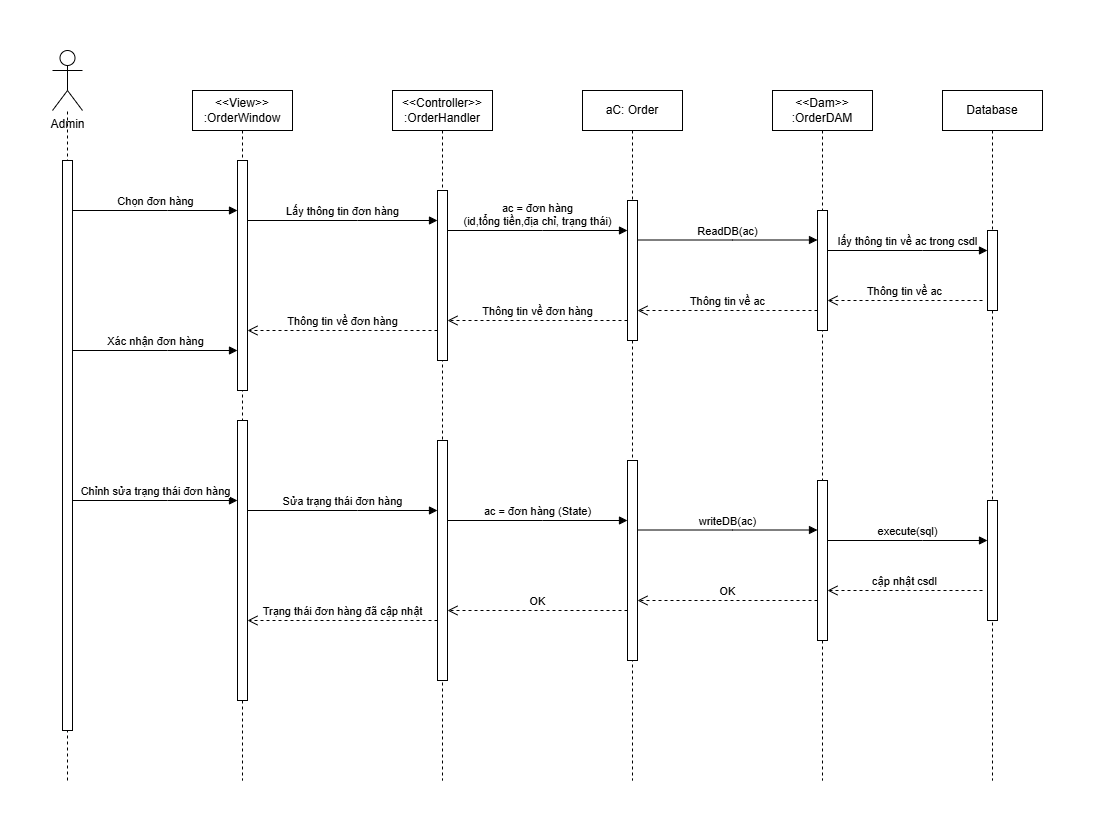

The diagram above was exported from draw.io. Its source (the exported page's mxGraphModel, read from the mxfile embedded in the PNG):
<mxGraphModel dx="1426" dy="783" grid="1" gridSize="10" guides="1" tooltips="1" connect="1" arrows="1" fold="1" page="1" pageScale="1" pageWidth="850" pageHeight="1100" math="0" shadow="0">
  <root>
    <mxCell id="0" />
    <mxCell id="1" parent="0" />
    <mxCell id="aM9ryv3xv72pqoxQDRHE-1" value="&amp;lt;&amp;lt;View&amp;gt;&amp;gt;&lt;div&gt;:OrderWindow&lt;/div&gt;" style="shape=umlLifeline;perimeter=lifelinePerimeter;whiteSpace=wrap;html=1;container=0;dropTarget=0;collapsible=0;recursiveResize=0;outlineConnect=0;portConstraint=eastwest;newEdgeStyle={&quot;edgeStyle&quot;:&quot;elbowEdgeStyle&quot;,&quot;elbow&quot;:&quot;vertical&quot;,&quot;curved&quot;:0,&quot;rounded&quot;:0};" parent="1" vertex="1">
      <mxGeometry x="250" y="190" width="100" height="690" as="geometry" />
    </mxCell>
    <mxCell id="aM9ryv3xv72pqoxQDRHE-2" value="" style="html=1;points=[];perimeter=orthogonalPerimeter;outlineConnect=0;targetShapes=umlLifeline;portConstraint=eastwest;newEdgeStyle={&quot;edgeStyle&quot;:&quot;elbowEdgeStyle&quot;,&quot;elbow&quot;:&quot;vertical&quot;,&quot;curved&quot;:0,&quot;rounded&quot;:0};" parent="aM9ryv3xv72pqoxQDRHE-1" vertex="1">
      <mxGeometry x="45" y="70" width="10" height="230" as="geometry" />
    </mxCell>
    <mxCell id="aM9ryv3xv72pqoxQDRHE-5" value="&amp;lt;&amp;lt;Controller&amp;gt;&amp;gt;&lt;div&gt;:OrderHandler&lt;/div&gt;" style="shape=umlLifeline;perimeter=lifelinePerimeter;whiteSpace=wrap;html=1;container=0;dropTarget=0;collapsible=0;recursiveResize=0;outlineConnect=0;portConstraint=eastwest;newEdgeStyle={&quot;edgeStyle&quot;:&quot;elbowEdgeStyle&quot;,&quot;elbow&quot;:&quot;vertical&quot;,&quot;curved&quot;:0,&quot;rounded&quot;:0};" parent="1" vertex="1">
      <mxGeometry x="450" y="190" width="100" height="690" as="geometry" />
    </mxCell>
    <mxCell id="aM9ryv3xv72pqoxQDRHE-6" value="" style="html=1;points=[];perimeter=orthogonalPerimeter;outlineConnect=0;targetShapes=umlLifeline;portConstraint=eastwest;newEdgeStyle={&quot;edgeStyle&quot;:&quot;elbowEdgeStyle&quot;,&quot;elbow&quot;:&quot;vertical&quot;,&quot;curved&quot;:0,&quot;rounded&quot;:0};" parent="aM9ryv3xv72pqoxQDRHE-5" vertex="1">
      <mxGeometry x="45" y="100" width="10" height="170" as="geometry" />
    </mxCell>
    <mxCell id="aM9ryv3xv72pqoxQDRHE-7" value="Lấy thông tin đơn hàng" style="html=1;verticalAlign=bottom;endArrow=block;edgeStyle=elbowEdgeStyle;elbow=vertical;curved=0;rounded=0;" parent="1" source="aM9ryv3xv72pqoxQDRHE-2" target="aM9ryv3xv72pqoxQDRHE-6" edge="1">
      <mxGeometry relative="1" as="geometry">
        <mxPoint x="310" y="320" as="sourcePoint" />
        <Array as="points">
          <mxPoint x="415" y="320" />
        </Array>
        <mxPoint x="490" y="320" as="targetPoint" />
        <mxPoint as="offset" />
      </mxGeometry>
    </mxCell>
    <mxCell id="aM9ryv3xv72pqoxQDRHE-8" value="Thông tin về đơn hàng" style="html=1;verticalAlign=bottom;endArrow=open;dashed=1;endSize=8;edgeStyle=elbowEdgeStyle;elbow=vertical;curved=0;rounded=0;" parent="1" source="aM9ryv3xv72pqoxQDRHE-6" target="aM9ryv3xv72pqoxQDRHE-2" edge="1">
      <mxGeometry relative="1" as="geometry">
        <mxPoint x="310" y="430" as="targetPoint" />
        <Array as="points">
          <mxPoint x="425" y="430" />
        </Array>
        <mxPoint x="470" y="430" as="sourcePoint" />
      </mxGeometry>
    </mxCell>
    <mxCell id="xA2Wl5JB03KacFfY15XN-1" value="aC: Order" style="shape=umlLifeline;perimeter=lifelinePerimeter;whiteSpace=wrap;html=1;container=0;dropTarget=0;collapsible=0;recursiveResize=0;outlineConnect=0;portConstraint=eastwest;newEdgeStyle={&quot;edgeStyle&quot;:&quot;elbowEdgeStyle&quot;,&quot;elbow&quot;:&quot;vertical&quot;,&quot;curved&quot;:0,&quot;rounded&quot;:0};" vertex="1" parent="1">
      <mxGeometry x="640" y="190" width="100" height="690" as="geometry" />
    </mxCell>
    <mxCell id="xA2Wl5JB03KacFfY15XN-2" value="" style="html=1;points=[];perimeter=orthogonalPerimeter;outlineConnect=0;targetShapes=umlLifeline;portConstraint=eastwest;newEdgeStyle={&quot;edgeStyle&quot;:&quot;elbowEdgeStyle&quot;,&quot;elbow&quot;:&quot;vertical&quot;,&quot;curved&quot;:0,&quot;rounded&quot;:0};" vertex="1" parent="xA2Wl5JB03KacFfY15XN-1">
      <mxGeometry x="45" y="110" width="10" height="140" as="geometry" />
    </mxCell>
    <mxCell id="xA2Wl5JB03KacFfY15XN-3" value="&amp;lt;&amp;lt;Dam&amp;gt;&amp;gt;&lt;div&gt;:OrderDAM&lt;/div&gt;" style="shape=umlLifeline;perimeter=lifelinePerimeter;whiteSpace=wrap;html=1;container=0;dropTarget=0;collapsible=0;recursiveResize=0;outlineConnect=0;portConstraint=eastwest;newEdgeStyle={&quot;edgeStyle&quot;:&quot;elbowEdgeStyle&quot;,&quot;elbow&quot;:&quot;vertical&quot;,&quot;curved&quot;:0,&quot;rounded&quot;:0};" vertex="1" parent="1">
      <mxGeometry x="830" y="190" width="100" height="690" as="geometry" />
    </mxCell>
    <mxCell id="xA2Wl5JB03KacFfY15XN-4" value="" style="html=1;points=[];perimeter=orthogonalPerimeter;outlineConnect=0;targetShapes=umlLifeline;portConstraint=eastwest;newEdgeStyle={&quot;edgeStyle&quot;:&quot;elbowEdgeStyle&quot;,&quot;elbow&quot;:&quot;vertical&quot;,&quot;curved&quot;:0,&quot;rounded&quot;:0};" vertex="1" parent="xA2Wl5JB03KacFfY15XN-3">
      <mxGeometry x="45" y="120" width="10" height="120" as="geometry" />
    </mxCell>
    <mxCell id="xA2Wl5JB03KacFfY15XN-5" value="Database" style="shape=umlLifeline;perimeter=lifelinePerimeter;whiteSpace=wrap;html=1;container=0;dropTarget=0;collapsible=0;recursiveResize=0;outlineConnect=0;portConstraint=eastwest;newEdgeStyle={&quot;edgeStyle&quot;:&quot;elbowEdgeStyle&quot;,&quot;elbow&quot;:&quot;vertical&quot;,&quot;curved&quot;:0,&quot;rounded&quot;:0};" vertex="1" parent="1">
      <mxGeometry x="1000" y="190" width="100" height="690" as="geometry" />
    </mxCell>
    <mxCell id="xA2Wl5JB03KacFfY15XN-6" value="" style="html=1;points=[];perimeter=orthogonalPerimeter;outlineConnect=0;targetShapes=umlLifeline;portConstraint=eastwest;newEdgeStyle={&quot;edgeStyle&quot;:&quot;elbowEdgeStyle&quot;,&quot;elbow&quot;:&quot;vertical&quot;,&quot;curved&quot;:0,&quot;rounded&quot;:0};" vertex="1" parent="xA2Wl5JB03KacFfY15XN-5">
      <mxGeometry x="45" y="140" width="10" height="80" as="geometry" />
    </mxCell>
    <mxCell id="xA2Wl5JB03KacFfY15XN-7" value="ac = đơn hàng&lt;div&gt;(id,tổng tiền,địa chỉ, trạng thái)&lt;/div&gt;" style="html=1;verticalAlign=bottom;endArrow=block;edgeStyle=elbowEdgeStyle;elbow=vertical;curved=0;rounded=0;" edge="1" parent="1" source="aM9ryv3xv72pqoxQDRHE-6" target="xA2Wl5JB03KacFfY15XN-2">
      <mxGeometry relative="1" as="geometry">
        <mxPoint x="510" y="330" as="sourcePoint" />
        <Array as="points">
          <mxPoint x="600" y="330" />
        </Array>
        <mxPoint x="650" y="330" as="targetPoint" />
        <mxPoint as="offset" />
      </mxGeometry>
    </mxCell>
    <mxCell id="xA2Wl5JB03KacFfY15XN-8" value="ReadDB(ac)" style="html=1;verticalAlign=bottom;endArrow=block;edgeStyle=elbowEdgeStyle;elbow=vertical;curved=0;rounded=0;" edge="1" parent="1" source="xA2Wl5JB03KacFfY15XN-2" target="xA2Wl5JB03KacFfY15XN-4">
      <mxGeometry relative="1" as="geometry">
        <mxPoint x="700" y="339.5" as="sourcePoint" />
        <Array as="points">
          <mxPoint x="790" y="339.5" />
        </Array>
        <mxPoint x="890" y="340" as="targetPoint" />
        <mxPoint as="offset" />
      </mxGeometry>
    </mxCell>
    <mxCell id="xA2Wl5JB03KacFfY15XN-9" value="lấy thông tin về ac trong csdl" style="html=1;verticalAlign=bottom;endArrow=block;edgeStyle=elbowEdgeStyle;elbow=vertical;curved=0;rounded=0;" edge="1" parent="1" source="xA2Wl5JB03KacFfY15XN-4" target="xA2Wl5JB03KacFfY15XN-6">
      <mxGeometry relative="1" as="geometry">
        <mxPoint x="890" y="350" as="sourcePoint" />
        <Array as="points">
          <mxPoint x="980" y="350" />
        </Array>
        <mxPoint x="1020" y="350" as="targetPoint" />
        <mxPoint as="offset" />
      </mxGeometry>
    </mxCell>
    <mxCell id="xA2Wl5JB03KacFfY15XN-14" value="Admin" style="shape=umlActor;verticalLabelPosition=bottom;verticalAlign=top;html=1;outlineConnect=0;" vertex="1" parent="1">
      <mxGeometry x="110" y="150" width="30" height="60" as="geometry" />
    </mxCell>
    <mxCell id="xA2Wl5JB03KacFfY15XN-16" value="" style="endArrow=none;dashed=1;html=1;rounded=0;" edge="1" parent="1" target="xA2Wl5JB03KacFfY15XN-14">
      <mxGeometry width="50" height="50" relative="1" as="geometry">
        <mxPoint x="125" y="880" as="sourcePoint" />
        <mxPoint x="470" y="470" as="targetPoint" />
      </mxGeometry>
    </mxCell>
    <mxCell id="xA2Wl5JB03KacFfY15XN-11" value="" style="html=1;points=[];perimeter=orthogonalPerimeter;outlineConnect=0;targetShapes=umlLifeline;portConstraint=eastwest;newEdgeStyle={&quot;edgeStyle&quot;:&quot;elbowEdgeStyle&quot;,&quot;elbow&quot;:&quot;vertical&quot;,&quot;curved&quot;:0,&quot;rounded&quot;:0};" vertex="1" parent="1">
      <mxGeometry x="120" y="260" width="10" height="570" as="geometry" />
    </mxCell>
    <mxCell id="xA2Wl5JB03KacFfY15XN-63" value="Chọn đơn hàng" style="html=1;verticalAlign=bottom;endArrow=block;edgeStyle=elbowEdgeStyle;elbow=vertical;curved=0;rounded=0;" edge="1" parent="1" target="aM9ryv3xv72pqoxQDRHE-2">
      <mxGeometry relative="1" as="geometry">
        <mxPoint x="130" y="310" as="sourcePoint" />
        <Array as="points">
          <mxPoint x="225" y="310" />
        </Array>
        <mxPoint x="270" y="310" as="targetPoint" />
        <mxPoint as="offset" />
      </mxGeometry>
    </mxCell>
    <mxCell id="xA2Wl5JB03KacFfY15XN-64" value="Thông tin về ac" style="html=1;verticalAlign=bottom;endArrow=open;dashed=1;endSize=8;edgeStyle=elbowEdgeStyle;elbow=vertical;curved=0;rounded=0;" edge="1" parent="1" target="xA2Wl5JB03KacFfY15XN-4">
      <mxGeometry relative="1" as="geometry">
        <mxPoint x="900" y="400" as="targetPoint" />
        <Array as="points">
          <mxPoint x="965" y="400" />
        </Array>
        <mxPoint x="1040" y="400" as="sourcePoint" />
      </mxGeometry>
    </mxCell>
    <mxCell id="xA2Wl5JB03KacFfY15XN-65" value="Thông tin về ac" style="html=1;verticalAlign=bottom;endArrow=open;dashed=1;endSize=8;edgeStyle=elbowEdgeStyle;elbow=vertical;curved=0;rounded=0;" edge="1" parent="1" source="xA2Wl5JB03KacFfY15XN-4" target="xA2Wl5JB03KacFfY15XN-2">
      <mxGeometry relative="1" as="geometry">
        <mxPoint x="710" y="410" as="targetPoint" />
        <Array as="points">
          <mxPoint x="805" y="410" />
        </Array>
        <mxPoint x="870" y="410" as="sourcePoint" />
      </mxGeometry>
    </mxCell>
    <mxCell id="xA2Wl5JB03KacFfY15XN-66" value="Thông tin về đơn hàng" style="html=1;verticalAlign=bottom;endArrow=open;dashed=1;endSize=8;edgeStyle=elbowEdgeStyle;elbow=vertical;curved=0;rounded=0;" edge="1" parent="1" source="xA2Wl5JB03KacFfY15XN-2" target="aM9ryv3xv72pqoxQDRHE-6">
      <mxGeometry relative="1" as="geometry">
        <mxPoint x="540" y="420" as="targetPoint" />
        <Array as="points">
          <mxPoint x="610" y="420" />
        </Array>
        <mxPoint x="680" y="420" as="sourcePoint" />
      </mxGeometry>
    </mxCell>
    <mxCell id="xA2Wl5JB03KacFfY15XN-82" value="Sửa trạng thái đơn hàng" style="html=1;verticalAlign=bottom;endArrow=block;edgeStyle=elbowEdgeStyle;elbow=horizontal;curved=0;rounded=0;" edge="1" parent="1">
      <mxGeometry relative="1" as="geometry">
        <mxPoint x="305" y="610" as="sourcePoint" />
        <Array as="points">
          <mxPoint x="415" y="610" />
        </Array>
        <mxPoint x="495" y="610" as="targetPoint" />
        <mxPoint as="offset" />
      </mxGeometry>
    </mxCell>
    <mxCell id="xA2Wl5JB03KacFfY15XN-83" value="Trạng thái đơn hàng đã cập nhật" style="html=1;verticalAlign=bottom;endArrow=open;dashed=1;endSize=8;edgeStyle=elbowEdgeStyle;elbow=vertical;curved=0;rounded=0;" edge="1" parent="1">
      <mxGeometry relative="1" as="geometry">
        <mxPoint x="305" y="720" as="targetPoint" />
        <Array as="points">
          <mxPoint x="425" y="720" />
        </Array>
        <mxPoint x="495" y="720" as="sourcePoint" />
      </mxGeometry>
    </mxCell>
    <mxCell id="xA2Wl5JB03KacFfY15XN-84" value="" style="html=1;points=[];perimeter=orthogonalPerimeter;outlineConnect=0;targetShapes=umlLifeline;portConstraint=eastwest;newEdgeStyle={&quot;edgeStyle&quot;:&quot;elbowEdgeStyle&quot;,&quot;elbow&quot;:&quot;vertical&quot;,&quot;curved&quot;:0,&quot;rounded&quot;:0};" vertex="1" parent="1">
      <mxGeometry x="685" y="560" width="10" height="200" as="geometry" />
    </mxCell>
    <mxCell id="xA2Wl5JB03KacFfY15XN-85" value="" style="html=1;points=[];perimeter=orthogonalPerimeter;outlineConnect=0;targetShapes=umlLifeline;portConstraint=eastwest;newEdgeStyle={&quot;edgeStyle&quot;:&quot;elbowEdgeStyle&quot;,&quot;elbow&quot;:&quot;vertical&quot;,&quot;curved&quot;:0,&quot;rounded&quot;:0};" vertex="1" parent="1">
      <mxGeometry x="875" y="580" width="10" height="160" as="geometry" />
    </mxCell>
    <mxCell id="xA2Wl5JB03KacFfY15XN-86" value="ac = đơn hàng (State)" style="html=1;verticalAlign=bottom;endArrow=block;edgeStyle=elbowEdgeStyle;elbow=vertical;curved=0;rounded=0;" edge="1" parent="1" target="xA2Wl5JB03KacFfY15XN-84">
      <mxGeometry relative="1" as="geometry">
        <mxPoint x="505" y="620" as="sourcePoint" />
        <Array as="points">
          <mxPoint x="600" y="620" />
        </Array>
        <mxPoint x="650" y="620" as="targetPoint" />
        <mxPoint as="offset" />
      </mxGeometry>
    </mxCell>
    <mxCell id="xA2Wl5JB03KacFfY15XN-87" value="writeDB(ac)" style="html=1;verticalAlign=bottom;endArrow=block;edgeStyle=elbowEdgeStyle;elbow=vertical;curved=0;rounded=0;" edge="1" parent="1" source="xA2Wl5JB03KacFfY15XN-84" target="xA2Wl5JB03KacFfY15XN-85">
      <mxGeometry relative="1" as="geometry">
        <mxPoint x="700" y="629.5" as="sourcePoint" />
        <Array as="points">
          <mxPoint x="790" y="629.5" />
        </Array>
        <mxPoint x="890" y="630" as="targetPoint" />
        <mxPoint as="offset" />
      </mxGeometry>
    </mxCell>
    <mxCell id="xA2Wl5JB03KacFfY15XN-88" value="execute(sql)" style="html=1;verticalAlign=bottom;endArrow=block;edgeStyle=elbowEdgeStyle;elbow=vertical;curved=0;rounded=0;" edge="1" parent="1" source="xA2Wl5JB03KacFfY15XN-85">
      <mxGeometry relative="1" as="geometry">
        <mxPoint x="890" y="640" as="sourcePoint" />
        <Array as="points">
          <mxPoint x="980" y="640" />
        </Array>
        <mxPoint x="1045" y="640" as="targetPoint" />
        <mxPoint as="offset" />
      </mxGeometry>
    </mxCell>
    <mxCell id="xA2Wl5JB03KacFfY15XN-89" value="Chỉnh sửa trạng thái đơn hàng" style="html=1;verticalAlign=bottom;endArrow=block;edgeStyle=elbowEdgeStyle;elbow=horizontal;curved=0;rounded=0;" edge="1" parent="1">
      <mxGeometry relative="1" as="geometry">
        <mxPoint x="130" y="600" as="sourcePoint" />
        <Array as="points">
          <mxPoint x="225" y="600" />
        </Array>
        <mxPoint x="295" y="600" as="targetPoint" />
        <mxPoint as="offset" />
      </mxGeometry>
    </mxCell>
    <mxCell id="xA2Wl5JB03KacFfY15XN-90" value="cập nhật csdl" style="html=1;verticalAlign=bottom;endArrow=open;dashed=1;endSize=8;edgeStyle=elbowEdgeStyle;elbow=horizontal;curved=0;rounded=0;" edge="1" parent="1" target="xA2Wl5JB03KacFfY15XN-85">
      <mxGeometry relative="1" as="geometry">
        <mxPoint x="900" y="690" as="targetPoint" />
        <Array as="points">
          <mxPoint x="965" y="690" />
        </Array>
        <mxPoint x="1040" y="690" as="sourcePoint" />
      </mxGeometry>
    </mxCell>
    <mxCell id="xA2Wl5JB03KacFfY15XN-91" value="OK" style="html=1;verticalAlign=bottom;endArrow=open;dashed=1;endSize=8;edgeStyle=elbowEdgeStyle;elbow=horizontal;curved=0;rounded=0;" edge="1" parent="1" source="xA2Wl5JB03KacFfY15XN-85" target="xA2Wl5JB03KacFfY15XN-84">
      <mxGeometry relative="1" as="geometry">
        <mxPoint x="710" y="700" as="targetPoint" />
        <Array as="points">
          <mxPoint x="805" y="700" />
        </Array>
        <mxPoint x="870" y="700" as="sourcePoint" />
      </mxGeometry>
    </mxCell>
    <mxCell id="xA2Wl5JB03KacFfY15XN-92" value="OK" style="html=1;verticalAlign=bottom;endArrow=open;dashed=1;endSize=8;edgeStyle=elbowEdgeStyle;elbow=vertical;curved=0;rounded=0;" edge="1" parent="1" source="xA2Wl5JB03KacFfY15XN-84">
      <mxGeometry relative="1" as="geometry">
        <mxPoint x="505" y="710" as="targetPoint" />
        <Array as="points">
          <mxPoint x="610" y="710" />
        </Array>
        <mxPoint x="680" y="710" as="sourcePoint" />
      </mxGeometry>
    </mxCell>
    <mxCell id="xA2Wl5JB03KacFfY15XN-98" value="" style="html=1;points=[];perimeter=orthogonalPerimeter;outlineConnect=0;targetShapes=umlLifeline;portConstraint=eastwest;newEdgeStyle={&quot;edgeStyle&quot;:&quot;elbowEdgeStyle&quot;,&quot;elbow&quot;:&quot;vertical&quot;,&quot;curved&quot;:0,&quot;rounded&quot;:0};" vertex="1" parent="1">
      <mxGeometry x="295" y="520" width="10" height="280" as="geometry" />
    </mxCell>
    <mxCell id="xA2Wl5JB03KacFfY15XN-99" value="" style="html=1;points=[];perimeter=orthogonalPerimeter;outlineConnect=0;targetShapes=umlLifeline;portConstraint=eastwest;newEdgeStyle={&quot;edgeStyle&quot;:&quot;elbowEdgeStyle&quot;,&quot;elbow&quot;:&quot;vertical&quot;,&quot;curved&quot;:0,&quot;rounded&quot;:0};" vertex="1" parent="1">
      <mxGeometry x="495" y="540" width="10" height="240" as="geometry" />
    </mxCell>
    <mxCell id="xA2Wl5JB03KacFfY15XN-100" value="" style="html=1;points=[];perimeter=orthogonalPerimeter;outlineConnect=0;targetShapes=umlLifeline;portConstraint=eastwest;newEdgeStyle={&quot;edgeStyle&quot;:&quot;elbowEdgeStyle&quot;,&quot;elbow&quot;:&quot;vertical&quot;,&quot;curved&quot;:0,&quot;rounded&quot;:0};" vertex="1" parent="1">
      <mxGeometry x="1045" y="600" width="10" height="120" as="geometry" />
    </mxCell>
    <mxCell id="xA2Wl5JB03KacFfY15XN-126" value="Xác nhận đơn hàng" style="html=1;verticalAlign=bottom;endArrow=block;edgeStyle=elbowEdgeStyle;elbow=vertical;curved=0;rounded=0;" edge="1" parent="1">
      <mxGeometry relative="1" as="geometry">
        <mxPoint x="130" y="450" as="sourcePoint" />
        <Array as="points">
          <mxPoint x="225" y="450" />
        </Array>
        <mxPoint x="295" y="450" as="targetPoint" />
        <mxPoint as="offset" />
      </mxGeometry>
    </mxCell>
  </root>
</mxGraphModel>